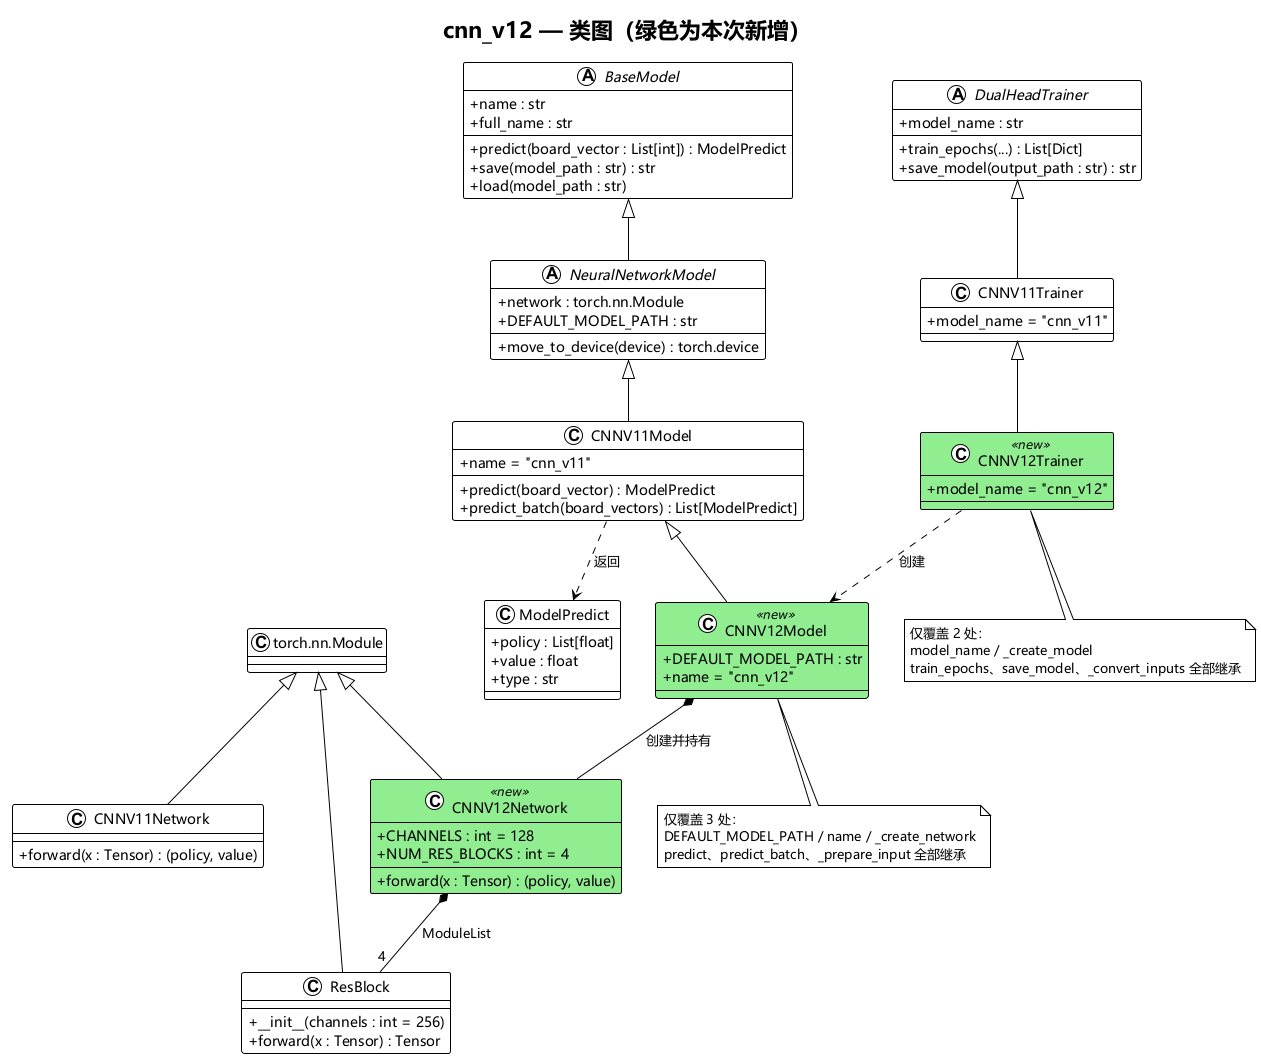

The diagram above was rendered by PlantUML. Its source (embedded in the PNG):
@startuml
!theme plain

' 中文字体配置（Windows）
skinparam defaultFontName Microsoft YaHei,SimHei,SimSun,sans-serif
skinparam classFontName Microsoft YaHei,SimHei,SimSun,sans-serif
skinparam classAttributeIconSize 0

title cnn_v12 — 类图（绿色为本次新增）

class "torch.nn.Module" as NNModule
abstract class BaseModel {
  +name : str
  +full_name : str
  +predict(board_vector : List[int]) : ModelPredict
  +save(model_path : str) : str
  +load(model_path : str)
}

abstract class NeuralNetworkModel {
  +network : torch.nn.Module
  +DEFAULT_MODEL_PATH : str
  +move_to_device(device) : torch.device
}

class CNNV11Model {
  +name = "cnn_v11"
  +predict(board_vector) : ModelPredict
  +predict_batch(board_vectors) : List[ModelPredict]
}

class CNNV12Model <<new>> #LightGreen {
  +DEFAULT_MODEL_PATH : str
  +name = "cnn_v12"
}

class CNNV11Network {
  +forward(x : Tensor) : (policy, value)
}

class CNNV12Network <<new>> #LightGreen {
  +CHANNELS : int = 128
  +NUM_RES_BLOCKS : int = 4
  +forward(x : Tensor) : (policy, value)
}

class ResBlock {
  +__init__(channels : int = 256)
  +forward(x : Tensor) : Tensor
}

abstract class DualHeadTrainer {
  +model_name : str
  +train_epochs(...) : List[Dict]
  +save_model(output_path : str) : str
}

class CNNV11Trainer {
  +model_name = "cnn_v11"
}

class CNNV12Trainer <<new>> #LightGreen {
  +model_name = "cnn_v12"
}

class ModelPredict {
  +policy : List[float]
  +value : float
  +type : str
}

' ---------- 继承关系 ----------
BaseModel <|-- NeuralNetworkModel
NeuralNetworkModel <|-- CNNV11Model
CNNV11Model <|-- CNNV12Model

NNModule <|-- CNNV11Network
NNModule <|-- CNNV12Network
NNModule <|-- ResBlock

DualHeadTrainer <|-- CNNV11Trainer
CNNV11Trainer <|-- CNNV12Trainer

' ---------- 组合与使用关系 ----------
CNNV12Model *-- CNNV12Network : 创建并持有
CNNV12Network *-- "4" ResBlock : ModuleList

CNNV11Model ..> ModelPredict : 返回
CNNV12Trainer ..> CNNV12Model : 创建

note bottom of CNNV12Model
  仅覆盖 3 处：
  DEFAULT_MODEL_PATH / name / _create_network
  predict、predict_batch、_prepare_input 全部继承
end note

note bottom of CNNV12Trainer
  仅覆盖 2 处：
  model_name / _create_model
  train_epochs、save_model、_convert_inputs 全部继承
end note

@enduml